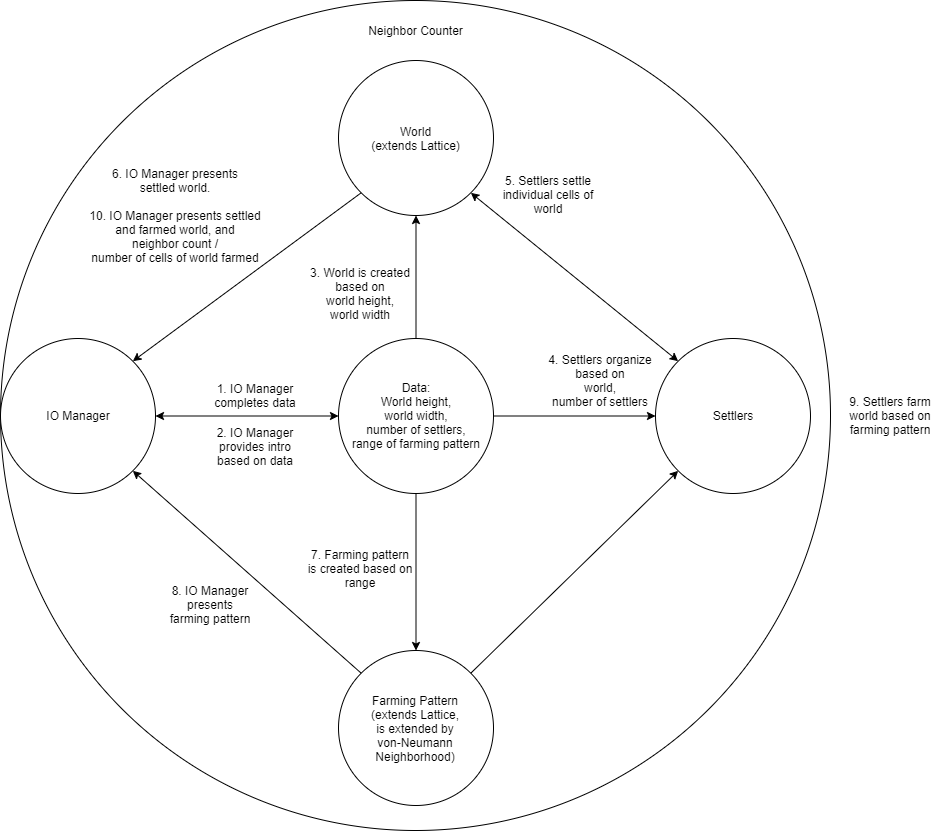

The diagram above was exported from draw.io. Its source (the exported page's mxGraphModel, read from the mxfile embedded in the PNG):
<mxGraphModel dx="1718" dy="963" grid="1" gridSize="10" guides="1" tooltips="1" connect="1" arrows="1" fold="1" page="1" pageScale="1" pageWidth="1100" pageHeight="850" math="0" shadow="0">
  <root>
    <mxCell id="0" />
    <mxCell id="1" parent="0" />
    <mxCell id="ShMbHRa0sfXbccL0wy1p-2" value="" style="ellipse;whiteSpace=wrap;html=1;aspect=fixed;" parent="1" vertex="1">
      <mxGeometry x="135" y="10" width="830" height="830" as="geometry" />
    </mxCell>
    <mxCell id="ShMbHRa0sfXbccL0wy1p-3" value="Neighbor Counter" style="text;html=1;strokeColor=none;fillColor=none;align=center;verticalAlign=middle;whiteSpace=wrap;rounded=0;" parent="1" vertex="1">
      <mxGeometry x="498" y="30" width="105" height="20" as="geometry" />
    </mxCell>
    <mxCell id="OwFau8kklfXkbL2WrR5B-1" value="" style="ellipse;whiteSpace=wrap;html=1;aspect=fixed;" parent="1" vertex="1">
      <mxGeometry x="135" y="348" width="155" height="155" as="geometry" />
    </mxCell>
    <mxCell id="OwFau8kklfXkbL2WrR5B-2" value="IO Manager" style="text;html=1;strokeColor=none;fillColor=none;align=center;verticalAlign=middle;whiteSpace=wrap;rounded=0;" parent="1" vertex="1">
      <mxGeometry x="178.75" y="415" width="67.5" height="20" as="geometry" />
    </mxCell>
    <mxCell id="OwFau8kklfXkbL2WrR5B-5" value="" style="ellipse;whiteSpace=wrap;html=1;aspect=fixed;" parent="1" vertex="1">
      <mxGeometry x="473" y="348" width="155" height="155" as="geometry" />
    </mxCell>
    <mxCell id="OwFau8kklfXkbL2WrR5B-6" value="Data:&lt;br&gt;World height,&lt;br&gt;world width,&lt;br&gt;number of settlers,&lt;br&gt;range of farming pattern" style="text;html=1;strokeColor=none;fillColor=none;align=center;verticalAlign=middle;whiteSpace=wrap;rounded=0;" parent="1" vertex="1">
      <mxGeometry x="480.5" y="387" width="140" height="75.5" as="geometry" />
    </mxCell>
    <mxCell id="OwFau8kklfXkbL2WrR5B-7" value="" style="ellipse;whiteSpace=wrap;html=1;aspect=fixed;" parent="1" vertex="1">
      <mxGeometry x="473" y="70" width="155" height="155" as="geometry" />
    </mxCell>
    <mxCell id="OwFau8kklfXkbL2WrR5B-11" value="World&lt;br&gt;(extends Lattice)" style="text;html=1;strokeColor=none;fillColor=none;align=center;verticalAlign=middle;whiteSpace=wrap;rounded=0;" parent="1" vertex="1">
      <mxGeometry x="505" y="131.25" width="90.5" height="32.5" as="geometry" />
    </mxCell>
    <mxCell id="OwFau8kklfXkbL2WrR5B-12" value="" style="endArrow=classic;html=1;exitX=0.5;exitY=0;exitDx=0;exitDy=0;entryX=0.5;entryY=1;entryDx=0;entryDy=0;" parent="1" source="OwFau8kklfXkbL2WrR5B-5" target="OwFau8kklfXkbL2WrR5B-7" edge="1">
      <mxGeometry width="50" height="50" relative="1" as="geometry">
        <mxPoint x="660" y="400" as="sourcePoint" />
        <mxPoint x="710" y="350" as="targetPoint" />
      </mxGeometry>
    </mxCell>
    <mxCell id="OwFau8kklfXkbL2WrR5B-14" value="" style="ellipse;whiteSpace=wrap;html=1;aspect=fixed;" parent="1" vertex="1">
      <mxGeometry x="790" y="348" width="155" height="155" as="geometry" />
    </mxCell>
    <mxCell id="OwFau8kklfXkbL2WrR5B-15" value="Settlers" style="text;html=1;strokeColor=none;fillColor=none;align=center;verticalAlign=middle;whiteSpace=wrap;rounded=0;" parent="1" vertex="1">
      <mxGeometry x="842.5" y="415" width="50" height="20" as="geometry" />
    </mxCell>
    <mxCell id="OwFau8kklfXkbL2WrR5B-16" value="" style="endArrow=classic;html=1;exitX=0;exitY=1;exitDx=0;exitDy=0;entryX=1;entryY=0;entryDx=0;entryDy=0;" parent="1" source="OwFau8kklfXkbL2WrR5B-7" target="OwFau8kklfXkbL2WrR5B-1" edge="1">
      <mxGeometry width="50" height="50" relative="1" as="geometry">
        <mxPoint x="660" y="400" as="sourcePoint" />
        <mxPoint x="710" y="350" as="targetPoint" />
      </mxGeometry>
    </mxCell>
    <mxCell id="OwFau8kklfXkbL2WrR5B-17" value="" style="endArrow=classic;html=1;exitX=1;exitY=0.5;exitDx=0;exitDy=0;entryX=0;entryY=0.5;entryDx=0;entryDy=0;" parent="1" source="OwFau8kklfXkbL2WrR5B-5" target="OwFau8kklfXkbL2WrR5B-14" edge="1">
      <mxGeometry width="50" height="50" relative="1" as="geometry">
        <mxPoint x="660" y="400" as="sourcePoint" />
        <mxPoint x="710" y="350" as="targetPoint" />
      </mxGeometry>
    </mxCell>
    <mxCell id="OwFau8kklfXkbL2WrR5B-19" value="" style="endArrow=classic;startArrow=classic;html=1;exitX=1;exitY=1;exitDx=0;exitDy=0;entryX=0;entryY=0;entryDx=0;entryDy=0;" parent="1" source="OwFau8kklfXkbL2WrR5B-7" target="OwFau8kklfXkbL2WrR5B-14" edge="1">
      <mxGeometry width="50" height="50" relative="1" as="geometry">
        <mxPoint x="660" y="400" as="sourcePoint" />
        <mxPoint x="710" y="350" as="targetPoint" />
      </mxGeometry>
    </mxCell>
    <mxCell id="OwFau8kklfXkbL2WrR5B-20" value="" style="ellipse;whiteSpace=wrap;html=1;aspect=fixed;" parent="1" vertex="1">
      <mxGeometry x="473" y="660" width="155" height="155" as="geometry" />
    </mxCell>
    <mxCell id="OwFau8kklfXkbL2WrR5B-21" value="" style="endArrow=classic;html=1;exitX=0.5;exitY=1;exitDx=0;exitDy=0;entryX=0.5;entryY=0;entryDx=0;entryDy=0;" parent="1" source="OwFau8kklfXkbL2WrR5B-5" target="OwFau8kklfXkbL2WrR5B-20" edge="1">
      <mxGeometry width="50" height="50" relative="1" as="geometry">
        <mxPoint x="660" y="400" as="sourcePoint" />
        <mxPoint x="710" y="350" as="targetPoint" />
      </mxGeometry>
    </mxCell>
    <mxCell id="OwFau8kklfXkbL2WrR5B-22" value="" style="endArrow=classic;html=1;exitX=0;exitY=0;exitDx=0;exitDy=0;entryX=1;entryY=1;entryDx=0;entryDy=0;" parent="1" source="OwFau8kklfXkbL2WrR5B-20" target="OwFau8kklfXkbL2WrR5B-1" edge="1">
      <mxGeometry width="50" height="50" relative="1" as="geometry">
        <mxPoint x="340" y="630" as="sourcePoint" />
        <mxPoint x="390" y="580" as="targetPoint" />
      </mxGeometry>
    </mxCell>
    <mxCell id="OwFau8kklfXkbL2WrR5B-23" value="Farming Pattern&lt;br&gt;(extends Lattice,&lt;br&gt;is extended by&lt;br&gt;von-Neumann Neighborhood)" style="text;html=1;strokeColor=none;fillColor=none;align=center;verticalAlign=middle;whiteSpace=wrap;rounded=0;" parent="1" vertex="1">
      <mxGeometry x="473" y="700.63" width="154" height="73.75" as="geometry" />
    </mxCell>
    <mxCell id="OwFau8kklfXkbL2WrR5B-24" value="" style="endArrow=classic;html=1;exitX=1;exitY=0;exitDx=0;exitDy=0;entryX=0;entryY=1;entryDx=0;entryDy=0;" parent="1" source="OwFau8kklfXkbL2WrR5B-20" target="OwFau8kklfXkbL2WrR5B-14" edge="1">
      <mxGeometry width="50" height="50" relative="1" as="geometry">
        <mxPoint x="650" y="680" as="sourcePoint" />
        <mxPoint x="700" y="630" as="targetPoint" />
      </mxGeometry>
    </mxCell>
    <mxCell id="OwFau8kklfXkbL2WrR5B-25" value="1. IO Manager completes data" style="text;html=1;strokeColor=none;fillColor=none;align=center;verticalAlign=middle;whiteSpace=wrap;rounded=0;" parent="1" vertex="1">
      <mxGeometry x="340" y="387" width="100" height="35" as="geometry" />
    </mxCell>
    <mxCell id="OwFau8kklfXkbL2WrR5B-26" value="3. World is created based on&lt;br&gt;world height,&lt;br&gt;world width" style="text;html=1;strokeColor=none;fillColor=none;align=center;verticalAlign=middle;whiteSpace=wrap;rounded=0;" parent="1" vertex="1">
      <mxGeometry x="440" y="270" width="110" height="65" as="geometry" />
    </mxCell>
    <mxCell id="OwFau8kklfXkbL2WrR5B-27" value="4. Settlers organize based on&lt;br&gt;world,&lt;br&gt;number of settlers" style="text;html=1;strokeColor=none;fillColor=none;align=center;verticalAlign=middle;whiteSpace=wrap;rounded=0;" parent="1" vertex="1">
      <mxGeometry x="680" y="357" width="110" height="65" as="geometry" />
    </mxCell>
    <mxCell id="OwFau8kklfXkbL2WrR5B-28" value="" style="endArrow=classic;startArrow=classic;html=1;exitX=1;exitY=0.5;exitDx=0;exitDy=0;entryX=0;entryY=0.5;entryDx=0;entryDy=0;" parent="1" source="OwFau8kklfXkbL2WrR5B-1" target="OwFau8kklfXkbL2WrR5B-5" edge="1">
      <mxGeometry width="50" height="50" relative="1" as="geometry">
        <mxPoint x="660" y="470" as="sourcePoint" />
        <mxPoint x="710" y="420" as="targetPoint" />
      </mxGeometry>
    </mxCell>
    <mxCell id="OwFau8kklfXkbL2WrR5B-29" value="2. IO Manager provides intro&lt;br&gt;based on data" style="text;html=1;strokeColor=none;fillColor=none;align=center;verticalAlign=middle;whiteSpace=wrap;rounded=0;" parent="1" vertex="1">
      <mxGeometry x="340" y="435" width="100" height="42.5" as="geometry" />
    </mxCell>
    <mxCell id="OwFau8kklfXkbL2WrR5B-30" value="5. Settlers settle individual cells of&lt;br&gt;world" style="text;html=1;strokeColor=none;fillColor=none;align=center;verticalAlign=middle;whiteSpace=wrap;rounded=0;" parent="1" vertex="1">
      <mxGeometry x="628" y="180" width="110" height="48.75" as="geometry" />
    </mxCell>
    <mxCell id="OwFau8kklfXkbL2WrR5B-31" value="6. IO Manager presents&lt;br&gt;settled world.&lt;br&gt;&lt;br&gt;10. IO Manager presents settled and farmed world, and&lt;br&gt;neighbor count /&lt;br&gt;number of cells of world farmed" style="text;html=1;strokeColor=none;fillColor=none;align=center;verticalAlign=middle;whiteSpace=wrap;rounded=0;" parent="1" vertex="1">
      <mxGeometry x="220" y="180" width="180" height="90" as="geometry" />
    </mxCell>
    <mxCell id="OwFau8kklfXkbL2WrR5B-32" value="7. Farming pattern is created based on&lt;br&gt;range" style="text;html=1;strokeColor=none;fillColor=none;align=center;verticalAlign=middle;whiteSpace=wrap;rounded=0;" parent="1" vertex="1">
      <mxGeometry x="440" y="550" width="110" height="55" as="geometry" />
    </mxCell>
    <mxCell id="OwFau8kklfXkbL2WrR5B-33" value="8. IO Manager&lt;br&gt;presents&lt;br&gt;farming pattern" style="text;html=1;strokeColor=none;fillColor=none;align=center;verticalAlign=middle;whiteSpace=wrap;rounded=0;" parent="1" vertex="1">
      <mxGeometry x="290" y="590" width="110" height="48.75" as="geometry" />
    </mxCell>
    <mxCell id="OwFau8kklfXkbL2WrR5B-34" value="9. Settlers farm&lt;br&gt;world based on&lt;br&gt;farming pattern" style="text;html=1;strokeColor=none;fillColor=none;align=center;verticalAlign=middle;whiteSpace=wrap;rounded=0;" parent="1" vertex="1">
      <mxGeometry x="970" y="400.37" width="110" height="48.75" as="geometry" />
    </mxCell>
  </root>
</mxGraphModel>